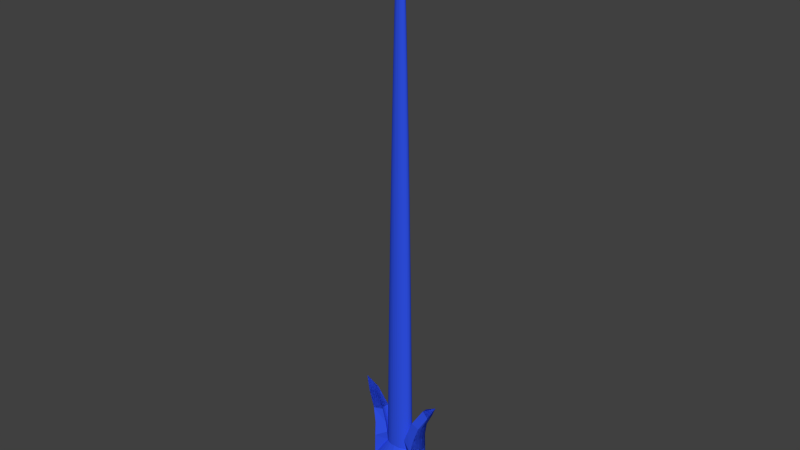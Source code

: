 # Source: cartmodel_final.blend  (saved by Blender 2.76.0; exported with 4.5.12 LTS)
import bpy
from mathutils import Matrix  # noqa: F401  (used for matrix-valued properties, if any)

bpy.ops.wm.read_factory_settings(use_empty=True)
scene = bpy.context.scene
scene.name = 'Scene'

# ---- collections
col_collection_2 = bpy.data.collections.new('Collection 2'); scene.collection.children.link(col_collection_2)

# ---- materials (node trees are filled in below, after node groups)
mat_material_001 = bpy.data.materials.new('Material.001')
mat_material_001.alpha_threshold = 0.0
mat_material_001.use_transparent_shadow = False
mat_material_001.diffuse_color = (0.02912, 0.08227, 0.8, 1.0)
mat_material_001.roughness = 0.5

# ---- material node trees

# ---- world
world_world = bpy.data.worlds.new('World'); scene.world = world_world
world_world.color = (0.05088, 0.05088, 0.05088)
world_world.use_sun_shadow = False
world_world.sun_shadow_jitter_overblur = 0.0
world_world.cycles.sampling_method = 'MANUAL'
world_world.cycles.sample_map_resolution = 256

# ---- meshes
me_circle_004 = bpy.data.meshes.new('Circle.004')
me_circle_004.from_pydata([(-0.739, 0.5391, 0.03794), (-0.3394, -0.8964, 0.03766), (-0.8719, 0.1893, 0.03831), (0.1749, 0.9517, 0.03842), (0.4959, 0.8068, 0.03812), (-0.8212, 0.3713, 0.03816), (0.001357, 0.967, 0.03933), (-0.1724, 0.9517, 0.03819), (-0.6283, 0.6861, 0.03771), (-0.889, 5.13e-07, 0.03836), (-0.8719, -0.1893, 0.03831), (-0.4934, -0.8068, 0.03749), (0.6308, -0.6861, 0.03853), (0.8744, -0.1893, 0.03945), (-0.4934, 0.8068, 0.03749), (0.6308, 0.6861, 0.03853), (0.342, 0.8964, 0.0381), (0.8237, 0.3713, 0.03923), (0.8237, -0.3713, 0.03923), (0.4959, -0.8068, 0.03812), (0.342, -0.8964, 0.0381), (0.1749, -0.9517, 0.03842), (-0.8212, -0.3713, 0.03816), (0.8744, 0.1893, 0.03945), (0.7415, 0.5391, 0.03891), (-0.1724, -0.9517, 0.03819), (-0.6283, -0.6861, 0.03771), (-0.739, -0.5391, 0.03794), (-0.3394, 0.8964, 0.03766), (0.001357, -0.967, 0.03933), (0.7415, -0.5391, 0.03891), (0.8915, 5.13e-07, 0.03951), (0.4717, 0.7649, 4.94), (0.1675, -0.9023, 4.94), (-0.1619, -0.9023, 4.94), (0.002897, 0.9164, 4.941), (-0.5941, 0.6505, 4.94), (-0.8413, 4.883e-07, 4.94), (0.3258, -0.85, 4.94), (0.8469, 4.883e-07, 4.942), (0.3258, 0.85, 4.94), (0.7046, 0.5111, 4.941), (-0.8251, 0.1795, 4.94), (0.5997, 0.6505, 4.941), (0.4717, -0.7649, 4.94), (0.5997, -0.6505, 4.941), (0.7046, -0.5111, 4.941), (0.002897, -0.9164, 4.941), (0.1675, 0.9023, 4.94), (0.7826, 0.3521, 4.941), (0.7826, -0.352, 4.941), (-0.7771, 0.3521, 4.94), (-0.6991, 0.5111, 4.94), (-0.1619, 0.9023, 4.94), (-0.3202, 0.85, 4.94), (-0.4662, 0.7649, 4.939), (-0.8251, -0.1795, 4.94), (0.8307, -0.1795, 4.942), (-0.7771, -0.3521, 4.94), (-0.6991, -0.5111, 4.94), (0.8307, 0.1795, 4.942), (-0.5941, -0.6505, 4.94), (-0.4662, -0.7649, 4.939), (-0.3202, -0.85, 4.94), (-0.6555, -0.4806, 9.842), (0.4454, -0.7193, 9.842), (0.5657, 0.6117, 9.843), (0.6644, 0.4806, 9.843), (0.7829, -0.1688, 9.844), (0.1593, -0.8484, 9.842), (-0.1504, -0.8484, 9.842), (-0.5568, 0.6117, 9.842), (-0.774, -0.1688, 9.842), (0.3082, -0.7992, 9.842), (0.7829, 0.1688, 9.844), (0.4454, 0.7193, 9.842), (-0.4365, 0.7193, 9.841), (0.004578, -0.8611, 9.843), (0.5657, -0.6117, 9.843), (0.6644, -0.4806, 9.843), (0.3082, 0.7992, 9.842), (0.7377, 0.331, 9.843), (-0.4365, -0.7193, 9.841), (0.7377, -0.331, 9.843), (-0.7288, 0.331, 9.842), (-0.6555, 0.4806, 9.842), (0.004578, 0.8611, 9.843), (-0.1504, 0.8484, 9.842), (-0.2993, 0.7992, 9.842), (-0.774, 0.1688, 9.842), (-0.7892, 4.613e-07, 9.842), (-0.7288, -0.331, 9.842), (0.7981, 4.613e-07, 9.844), (-0.5568, -0.6117, 9.842), (0.1593, 0.8484, 9.842), (-0.2993, -0.7992, 9.842), (-0.6077, -0.4471, 14.74), (-0.2763, -0.7436, 14.74), (0.7447, 4.317e-07, 14.75), (0.2889, 0.7436, 14.74), (0.4166, -0.6692, 14.74), (0.6203, -0.4471, 14.74), (0.6885, 0.308, 14.75), (0.6885, -0.308, 14.75), (0.4166, 0.6692, 14.74), (-0.718, -0.157, 14.74), (-0.7322, 4.317e-07, 14.74), (0.1504, -0.7894, 14.74), (0.6203, 0.4471, 14.74), (0.5285, -0.5691, 14.74), (0.2889, -0.7436, 14.74), (0.5285, 0.5691, 14.74), (0.006421, -0.8005, 14.74), (-0.1378, -0.7894, 14.74), (0.1504, 0.7894, 14.74), (-0.5159, -0.5691, 14.74), (0.7305, -0.157, 14.75), (-0.718, 0.157, 14.74), (-0.404, 0.6692, 14.74), (0.006421, 0.8005, 14.74), (-0.1378, 0.7894, 14.74), (-0.2763, 0.7436, 14.74), (-0.5159, 0.5691, 14.74), (-0.6077, 0.4471, 14.74), (-0.676, 0.308, 14.74), (-0.676, -0.308, 14.74), (0.7305, 0.157, 14.75), (-0.404, -0.6692, 14.74), (-0.5551, 0.4103, 19.65), (0.008451, -0.7337, 19.65), (0.4875, 0.5222, 19.65), (0.1405, 0.7244, 19.65), (0.6729, -0.1441, 19.65), (0.6859, 3.99e-07, 19.65), (0.6343, 0.2826, 19.65), (0.2676, 0.6823, 19.65), (0.5717, 0.4103, 19.65), (0.4875, -0.5222, 19.65), (0.2676, -0.6823, 19.65), (-0.1239, -0.7244, 19.65), (-0.6563, -0.1441, 19.65), (-0.4709, 0.5222, 19.64), (-0.6177, 0.2826, 19.65), (-0.6563, 0.1441, 19.65), (-0.6693, 3.991e-07, 19.65), (-0.4709, -0.5222, 19.64), (-0.5551, -0.4103, 19.65), (0.3848, 0.6141, 19.65), (0.6729, 0.1441, 19.65), (0.6343, -0.2826, 19.65), (0.5717, -0.4103, 19.65), (0.3848, -0.6141, 19.65), (0.1405, -0.7244, 19.65), (-0.251, -0.6823, 19.64), (-0.3682, -0.6141, 19.64), (-0.6177, -0.2826, 19.65), (-0.3682, 0.6141, 19.64), (-0.251, 0.6823, 19.64), (0.008451, 0.7337, 19.65), (-0.1239, 0.7244, 19.65), (-0.223, 0.6146, 24.55), (-0.4969, 0.3696, 24.55), (-0.4969, -0.3696, 24.55), (0.518, 0.3695, 24.55), (0.6091, -0.1298, 24.55), (-0.5998, 3.63e-07, 24.55), (-0.588, -0.1298, 24.55), (0.6091, 0.1298, 24.55), (0.0107, -0.6598, 24.55), (-0.1085, 0.6524, 24.55), (0.0107, 0.6598, 24.55), (0.2441, 0.6146, 24.55), (0.5744, -0.2545, 24.55), (-0.1085, -0.6524, 24.55), (-0.5533, 0.2545, 24.55), (-0.421, 0.4704, 24.55), (0.3496, 0.5531, 24.55), (0.2441, -0.6145, 24.55), (0.1296, -0.6524, 24.55), (-0.3286, 0.5531, 24.55), (-0.588, 0.1298, 24.55), (-0.3286, -0.5531, 24.55), (0.4421, -0.4703, 24.55), (0.6208, 3.63e-07, 24.55), (-0.223, -0.6146, 24.55), (0.1296, 0.6524, 24.55), (0.5744, 0.2545, 24.55), (0.518, -0.3695, 24.55), (0.3496, -0.5531, 24.55), (-0.5533, -0.2545, 24.55), (-0.421, -0.4704, 24.55), (0.4421, 0.4703, 24.55), (-0.09145, 0.5724, 29.45), (0.3916, -0.4126, 29.45), (0.4582, 0.3242, 29.45), (0.3105, 0.4852, 29.45), (0.5484, 3.228e-07, 29.45), (0.2179, 0.5392, 29.45), (0.3916, 0.4126, 29.45), (0.4582, -0.3242, 29.45), (-0.09145, -0.5724, 29.45), (0.5381, 0.1138, 29.45), (0.3105, -0.4852, 29.45), (0.0132, -0.5776, 29.45), (-0.1919, -0.5392, 29.45), (-0.4817, 0.2233, 29.45), (0.1175, -0.5724, 29.45), (0.2179, -0.5392, 29.45), (-0.2845, -0.4852, 29.45), (-0.4322, -0.3242, 29.45), (-0.4817, -0.2233, 29.45), (0.5077, -0.2233, 29.45), (-0.5224, 3.229e-07, 29.45), (-0.1919, 0.5392, 29.45), (0.0132, 0.5776, 29.45), (-0.2845, 0.4852, 29.45), (-0.3656, 0.4127, 29.45), (-0.4322, 0.3242, 29.45), (-0.5121, 0.1138, 29.45), (-0.5121, -0.1138, 29.45), (0.5381, -0.1138, 29.45), (-0.3656, -0.4127, 29.45), (0.5077, 0.2233, 29.45), (0.1175, 0.5724, 29.45), (-0.1571, 0.4548, 34.35), (-0.3597, 0.2735, 34.35), (-0.07233, -0.4828, 34.35), (0.2667, 0.4093, 34.35), (0.1886, 0.4548, 34.35), (0.4587, -0.09602, 34.35), (-0.1571, -0.4548, 34.35), (-0.3036, -0.3481, 34.35), (-0.4015, -0.1884, 34.35), (-0.4272, 0.09603, 34.35), (-0.3036, 0.3481, 34.35), (-0.3597, -0.2735, 34.35), (0.1886, -0.4548, 34.35), (0.1039, 0.4828, 34.35), (0.4674, 2.779e-07, 34.35), (0.433, -0.1884, 34.35), (0.3351, 0.3481, 34.35), (0.3913, 0.2735, 34.35), (0.3351, -0.3481, 34.35), (0.3913, -0.2735, 34.35), (0.2667, -0.4093, 34.35), (0.1039, -0.4828, 34.35), (0.016, -0.4856, 34.35), (0.433, 0.1884, 34.35), (0.4587, 0.09602, 34.35), (-0.4272, -0.09603, 34.35), (-0.4015, 0.1884, 34.35), (0.016, 0.4856, 34.35), (-0.07233, 0.4828, 34.35), (-0.2351, 0.4093, 34.35), (-0.4358, 2.78e-07, 34.35), (-0.2351, -0.4093, 34.35), (0.01915, 0.3818, 39.25), (-0.3314, 0.07596, 39.25), (0.2715, -0.2753, 39.25), (0.2715, 0.2753, 39.25), (0.3489, -0.149, 39.25), (0.3692, 0.07594, 39.25), (-0.1178, -0.3598, 39.25), (-0.3111, -0.149, 39.25), (-0.1178, 0.3598, 39.25), (-0.2337, 0.2753, 39.25), (-0.2781, 0.2163, 39.25), (-0.2337, -0.2753, 39.25), (-0.2781, -0.2163, 39.25), (-0.05078, -0.3819, 39.25), (0.1556, 0.3597, 39.25), (0.01915, -0.3818, 39.25), (0.08863, -0.3819, 39.25), (0.1556, -0.3597, 39.25), (0.2174, -0.3237, 39.25), (0.3159, -0.2163, 39.25), (0.3159, 0.2163, 39.25), (0.2174, 0.3237, 39.25), (0.3489, 0.149, 39.25), (0.3761, 2.273e-07, 39.25), (-0.3314, -0.07596, 39.25), (-0.3383, 2.274e-07, 39.25), (-0.3111, 0.149, 39.25), (-0.1796, 0.3238, 39.25), (-0.05078, 0.3819, 39.25), (0.3692, -0.07594, 39.25), (-0.1796, -0.3238, 39.25), (0.08863, 0.3819, 39.25), (-0.02632, 0.2674, 44.15), (-0.2276, 1.699e-07, 44.15), (-0.1165, -0.2267, 44.15), (-0.02632, -0.2674, 44.15), (0.1182, -0.2518, 44.15), (0.1614, 0.2266, 44.15), (0.2534, -0.1043, 44.15), (0.2677, -0.05315, 44.15), (0.2725, 1.699e-07, 44.15), (0.2677, 0.05315, 44.15), (0.2534, 0.1043, 44.15), (0.1182, 0.2518, 44.15), (0.1993, 0.1927, 44.15), (0.1993, -0.1927, 44.15), (0.07127, -0.2674, 44.15), (-0.2228, -0.05317, 44.15), (-0.2086, 0.1043, 44.15), (-0.1544, 0.1927, 44.15), (-0.07325, 0.2519, 44.15), (0.02274, 0.264, 44.15), (-0.1855, -0.1514, 44.15), (-0.1544, -0.1927, 44.15), (-0.07325, -0.2519, 44.15), (0.02274, -0.264, 44.15), (0.07127, 0.2674, 44.15), (0.2304, 0.1514, 44.15), (0.2304, -0.1514, 44.15), (0.1614, -0.2266, 44.15), (-0.2086, -0.1043, 44.15), (-0.2228, 0.05317, 44.15), (-0.1855, 0.1514, 44.15), (-0.1165, 0.2267, 44.15), (-0.02223, 0.1283, 49.05), (-0.07937, 0.07713, 49.05), (-0.06355, -0.09819, 49.05), (0.0753, -0.1283, 49.05), (0.1514, 0.02706, 49.05), (0.1538, 1.041e-07, 49.05), (0.1514, -0.02706, 49.05), (0.1441, -0.05308, 49.05), (0.0514, 0.1362, 49.05), (0.0753, 0.1283, 49.05), (0.1166, 0.09813, 49.05), (0.1166, -0.09813, 49.05), (0.09731, -0.1154, 49.05), (0.02684, -0.1289, 49.05), (-0.02223, -0.1283, 49.05), (-0.1008, 1.042e-07, 49.05), (-0.09113, 0.05312, 49.05), (0.001679, 0.1362, 49.05), (-0.09836, -0.02708, 49.05), (-0.07937, -0.07713, 49.05), (0.0514, -0.1362, 49.05), (0.1324, 0.07708, 49.05), (0.09731, 0.1154, 49.05), (0.1441, 0.05308, 49.05), (0.1324, -0.07708, 49.05), (0.001679, -0.1362, 49.05), (-0.04425, -0.1155, 49.05), (-0.09113, -0.05312, 49.05), (-0.09836, 0.02708, 49.05), (-0.06355, 0.09819, 49.05), (-0.04425, 0.1155, 49.05), (0.02684, 0.1289, 49.05)], [], [(74, 92, 39, 60), (223, 214, 251, 237), (163, 194, 222, 186), (194, 163, 191, 198), (198, 195, 227, 240), (241, 240, 259, 276), (194, 198, 240, 241), (247, 222, 194, 241), (278, 247, 241, 276), (278, 261, 248, 247), (278, 298, 297, 261), (276, 313, 298, 278), (259, 300, 313, 276), (259, 277, 293, 300), (227, 277, 259, 240), (277, 227, 228, 270), (299, 293, 277, 270), (270, 287, 312, 299), (228, 237, 287, 270), (197, 223, 237, 228), (195, 197, 228, 227), (195, 176, 171, 197), (191, 176, 195, 198), (191, 130, 147, 176), (108, 102, 81, 67), (108, 67, 66, 111), (136, 108, 111, 130), (163, 136, 130, 191), (134, 136, 163, 186), (102, 108, 136, 134), (134, 148, 126, 102), (186, 167, 148, 134), (222, 201, 167, 186), (248, 201, 222, 247), (201, 248, 238, 196), (167, 201, 196, 183), (148, 167, 183, 133), (126, 148, 133, 98), (74, 126, 98, 92), (81, 102, 126, 74), (49, 81, 74, 60), (67, 81, 49, 41), (66, 67, 41, 43), (66, 43, 32, 75), (111, 66, 75, 104), (147, 130, 111, 104), (147, 104, 99, 135), (171, 176, 147, 135), (171, 135, 131, 185), (223, 197, 171, 185), (214, 223, 185, 170), (214, 170, 169, 192), (251, 214, 192, 252), (251, 252, 284, 256), (287, 237, 251, 256), (307, 312, 287, 256), (284, 288, 307, 256), (284, 264, 306, 288), (252, 224, 264, 284), (192, 213, 224, 252), (160, 213, 192, 169), (215, 179, 175, 216), (213, 160, 179, 215), (224, 213, 215, 253), (264, 224, 253, 283), (319, 306, 264, 283), (283, 265, 305, 319), (253, 234, 265, 283), (216, 234, 253, 215), (234, 216, 217, 225), (265, 234, 225, 266), (318, 305, 265, 266), (266, 282, 304, 318), (225, 250, 282, 266), (205, 250, 225, 217), (218, 212, 254, 233), (250, 205, 218, 233), (282, 250, 233, 257), (317, 304, 282, 257), (257, 281, 289, 317), (254, 281, 257, 233), (281, 254, 249, 280), (303, 289, 281, 280), (316, 303, 280, 263), (209, 235, 232, 210), (235, 209, 221, 231), (290, 309, 267, 286), (286, 262, 310, 290), (262, 230, 226, 269), (286, 255, 230, 262), (267, 231, 255, 286), (268, 235, 231, 267), (308, 268, 267, 309), (263, 268, 308, 316), (232, 235, 268, 263), (249, 232, 263, 280), (219, 210, 232, 249), (212, 219, 249, 254), (219, 212, 165, 166), (210, 219, 166, 189), (209, 210, 189, 162), (221, 209, 162, 190), (221, 190, 181, 208), (255, 231, 221, 208), (230, 255, 208, 204), (226, 230, 204, 200), (200, 203, 246, 226), (200, 173, 168, 203), (204, 184, 173, 200), (181, 184, 204, 208), (184, 181, 154, 153), (153, 97, 113, 139), (173, 184, 153, 139), (168, 173, 139, 129), (129, 152, 178, 168), (129, 112, 107, 152), (113, 112, 129, 139), (112, 113, 70, 77), (107, 112, 77, 69), (107, 69, 73, 110), (138, 152, 107, 110), (138, 110, 100, 151), (177, 188, 202, 207), (138, 151, 188, 177), (178, 152, 138, 177), (206, 178, 177, 207), (203, 168, 178, 206), (245, 246, 203, 206), (207, 236, 245, 206), (202, 244, 236, 207), (193, 242, 244, 202), (199, 211, 239, 243), (242, 193, 199, 243), (242, 243, 275, 258), (274, 244, 242, 258), (274, 258, 301, 315), (273, 274, 315, 292), (236, 244, 274, 273), (272, 245, 236, 273), (302, 272, 273, 292), (271, 272, 302, 311), (246, 245, 272, 271), (269, 226, 246, 271), (291, 269, 271, 311), (310, 262, 269, 291), (345, 333, 340, 323, 332, 331, 344, 327, 326, 325, 324, 343, 341, 330, 342, 329, 328, 351, 337, 320, 350, 349, 321, 336, 348, 335, 338, 347, 339, 322, 346, 334), (334, 310, 291, 345), (346, 290, 310, 334), (322, 309, 290, 346), (339, 308, 309, 322), (347, 316, 308, 339), (345, 291, 311, 333), (338, 303, 316, 347), (333, 311, 302, 340), (335, 289, 303, 338), (340, 302, 292, 323), (348, 317, 289, 335), (323, 292, 315, 332), (336, 304, 317, 348), (332, 315, 301, 331), (321, 318, 304, 336), (349, 305, 318, 321), (350, 319, 305, 349), (320, 306, 319, 350), (337, 288, 306, 320), (351, 307, 288, 337), (328, 312, 307, 351), (329, 299, 312, 328), (342, 293, 299, 329), (330, 300, 293, 342), (341, 313, 300, 330), (343, 298, 313, 341), (343, 324, 297, 298), (325, 326, 295, 296), (297, 324, 325, 296), (261, 297, 296, 279), (238, 248, 261, 279), (279, 285, 229, 238), (295, 285, 279, 296), (295, 294, 260, 285), (327, 294, 295, 326), (344, 314, 294, 327), (301, 314, 344, 331), (275, 314, 301, 258), (260, 294, 314, 275), (239, 260, 275, 243), (229, 285, 260, 239), (220, 229, 239, 211), (196, 238, 229, 220), (183, 196, 220, 164), (133, 183, 164, 132), (98, 133, 132, 116), (92, 98, 116, 68), (57, 39, 92, 68), (45, 78, 65, 44), (46, 79, 78, 45), (50, 83, 79, 46), (68, 83, 50, 57), (116, 103, 83, 68), (132, 149, 103, 116), (164, 172, 149, 132), (211, 172, 164, 220), (199, 187, 172, 211), (193, 182, 187, 199), (188, 182, 193, 202), (137, 182, 188, 151), (187, 182, 137, 150), (149, 172, 187, 150), (103, 149, 150, 101), (79, 83, 103, 101), (109, 78, 79, 101), (137, 109, 101, 150), (100, 109, 137, 151), (65, 78, 109, 100), (73, 65, 100, 110), (38, 44, 65, 73), (69, 33, 38, 73), (77, 47, 33, 69), (70, 34, 47, 77), (95, 63, 34, 70), (97, 95, 70, 113), (127, 82, 95, 97), (154, 127, 97, 153), (145, 115, 127, 154), (190, 145, 154, 181), (162, 146, 145, 190), (189, 155, 146, 162), (166, 140, 155, 189), (165, 144, 140, 166), (180, 143, 144, 165), (218, 180, 165, 212), (174, 180, 218, 205), (142, 143, 180, 174), (161, 128, 142, 174), (217, 161, 174, 205), (175, 161, 217, 216), (141, 128, 161, 175), (179, 156, 141, 175), (160, 157, 156, 179), (169, 159, 157, 160), (170, 158, 159, 169), (131, 158, 170, 185), (114, 119, 158, 131), (99, 114, 131, 135), (80, 94, 114, 99), (75, 80, 99, 104), (32, 40, 80, 75), (53, 87, 86, 35), (54, 88, 87, 53), (55, 76, 88, 54), (36, 71, 76, 55), (52, 85, 71, 36), (51, 84, 85, 52), (89, 84, 51, 42), (37, 90, 89, 42), (56, 72, 90, 37), (64, 59, 61, 93), (58, 59, 64, 91), (56, 58, 91, 72), (10, 9, 2, 5, 0, 8, 14, 28, 7, 6, 3, 16, 4, 15, 24, 17, 23, 31, 13, 18, 30, 12, 19, 20, 21, 29, 25, 1, 11, 26, 27, 22), (10, 22, 58, 56), (9, 10, 56, 37), (22, 27, 59, 58), (2, 9, 37, 42), (27, 26, 61, 59), (5, 2, 42, 51), (26, 11, 62, 61), (0, 5, 51, 52), (8, 0, 52, 36), (14, 8, 36, 55), (28, 14, 55, 54), (7, 28, 54, 53), (4, 16, 40, 32), (15, 4, 32, 43), (24, 15, 43, 41), (17, 24, 41, 49), (17, 49, 60, 23), (23, 60, 39, 31), (31, 39, 57, 13), (13, 57, 50, 18), (18, 50, 46, 30), (12, 30, 46, 45), (19, 12, 45, 44), (20, 19, 44, 38), (21, 20, 38, 33), (29, 21, 33, 47), (25, 29, 47, 34), (63, 1, 25, 34), (62, 11, 1, 63), (82, 62, 63, 95), (93, 61, 62, 82), (115, 93, 82, 127), (96, 64, 93, 115), (146, 96, 115, 145), (125, 96, 146, 155), (91, 64, 96, 125), (105, 72, 91, 125), (140, 105, 125, 155), (106, 105, 140, 144), (90, 72, 105, 106), (117, 89, 90, 106), (143, 117, 106, 144), (124, 117, 143, 142), (84, 89, 117, 124), (123, 85, 84, 124), (128, 123, 124, 142), (122, 123, 128, 141), (71, 85, 123, 122), (118, 76, 71, 122), (156, 118, 122, 141), (121, 118, 156, 157), (88, 76, 118, 121), (120, 87, 88, 121), (159, 120, 121, 157), (119, 120, 159, 158), (86, 87, 120, 119), (94, 86, 119, 114), (48, 35, 86, 94), (40, 48, 94, 80), (3, 48, 40, 16), (6, 7, 53, 35), (3, 6, 35, 48)])
me_circle_004.materials.append(mat_material_001)
me_circle_004.use_remesh_preserve_volume = False
me_circle_004.use_remesh_preserve_attributes = False
me_circle_004.use_mirror_vertex_groups = False
me_circle_004.update()
me_circle = bpy.data.meshes.new('Circle')
me_circle.from_pydata([(-5.96e-08, 1.892, -3.566), (-0.3386, 1.856, -3.566), (-0.6643, 1.748, -3.566), (-0.9644, 1.573, -3.566), (-1.227, 1.338, -3.566), (-1.443, 1.051, -3.566), (-1.604, 0.724, -3.566), (-1.703, 0.3691, -3.566), (-1.736, 9.537e-07, -3.566), (-1.703, -0.3691, -3.566), (-1.604, -0.724, -3.566), (-1.443, -1.051, -3.566), (-1.227, -1.338, -3.566), (-0.9644, -1.573, -3.566), (-0.6643, -1.748, -3.566), (-0.3387, -1.856, -3.566), (-5.96e-08, -1.892, -3.566), (0.3387, -1.856, -3.566), (0.6643, -1.748, -3.566), (0.9644, -1.573, -3.566), (1.227, -1.338, -3.566), (1.443, -1.051, -3.566), (1.604, -0.724, -3.566), (1.703, -0.3691, -3.566), (1.736, 9.537e-07, -3.566), (1.703, 0.3691, -3.566), (1.604, 0.724, -3.566), (1.443, 1.051, -3.566), (1.227, 1.338, -3.566), (0.9644, 1.573, -3.566), (0.6643, 1.748, -3.566), (0.3386, 1.856, -3.566), (-5.96e-08, 1.722, -4.179), (-0.3083, 1.689, -4.179), (-0.6047, 1.591, -4.179), (-0.8778, 1.432, -4.179), (-1.117, 1.218, -4.179), (-1.314, 0.9567, -4.179), (-1.46, 0.659, -4.179), (-1.55, 0.336, -4.179), (-1.58, 4.768e-07, -4.179), (-1.55, -0.336, -4.179), (-1.46, -0.659, -4.179), (-1.314, -0.9567, -4.179), (-1.117, -1.218, -4.179), (-0.8778, -1.432, -4.179), (-0.6047, -1.591, -4.179), (-0.3083, -1.689, -4.179), (-5.96e-08, -1.722, -4.179), (0.3083, -1.689, -4.179), (0.6047, -1.591, -4.179), (0.8778, -1.432, -4.179), (1.117, -1.218, -4.179), (1.314, -0.9567, -4.179), (1.46, -0.659, -4.179), (1.55, -0.336, -4.179), (1.58, 4.768e-07, -4.179), (1.55, 0.336, -4.179), (1.46, 0.659, -4.179), (1.314, 0.9567, -4.179), (1.117, 1.218, -4.179), (0.8778, 1.432, -4.179), (0.6047, 1.591, -4.179), (0.3083, 1.689, -4.179), (-5.96e-08, 1.371, -4.841), (-0.2454, 1.345, -4.841), (-0.4815, 1.267, -4.841), (-0.699, 1.14, -4.841), (-0.8896, 0.9696, -4.841), (-1.046, 0.7618, -4.841), (-1.162, 0.5247, -4.841), (-1.234, 0.2675, -4.841), (-1.258, 4.768e-07, -4.841), (-1.234, -0.2675, -4.841), (-1.162, -0.5247, -4.841), (-1.046, -0.7618, -4.841), (-0.8896, -0.9696, -4.841), (-0.699, -1.14, -4.841), (-0.4815, -1.267, -4.841), (-0.2454, -1.345, -4.841), (-5.96e-08, -1.371, -4.841), (0.2454, -1.345, -4.841), (0.4815, -1.267, -4.841), (0.699, -1.14, -4.841), (0.8896, -0.9696, -4.841), (1.046, -0.7618, -4.841), (1.162, -0.5247, -4.841), (1.234, -0.2675, -4.841), (1.258, 4.768e-07, -4.841), (1.234, 0.2675, -4.841), (1.162, 0.5247, -4.841), (1.046, 0.7618, -4.841), (0.8896, 0.9696, -4.841), (0.699, 1.14, -4.841), (0.4815, 1.267, -4.841), (0.2454, 1.345, -4.841), (-5.96e-08, 0.5829, -5.339), (-0.1043, 0.5717, -5.339), (-0.2047, 0.5386, -5.339), (-0.2972, 0.4847, -5.339), (-0.3782, 0.4122, -5.339), (-0.4447, 0.3239, -5.339), (-0.4942, 0.2231, -5.339), (-0.5246, 0.1137, -5.339), (-0.5349, 4.768e-07, -5.339), (-0.5246, -0.1137, -5.339), (-0.4942, -0.2231, -5.339), (-0.4447, -0.3239, -5.339), (-0.3782, -0.4122, -5.339), (-0.2972, -0.4847, -5.339), (-0.2047, -0.5386, -5.339), (-0.1043, -0.5717, -5.339), (-5.96e-08, -0.5829, -5.339), (0.1043, -0.5717, -5.339), (0.2047, -0.5386, -5.339), (0.2972, -0.4847, -5.339), (0.3782, -0.4122, -5.339), (0.4447, -0.3239, -5.339), (0.4942, -0.2231, -5.339), (0.5246, -0.1137, -5.339), (0.5349, 4.768e-07, -5.339), (0.5246, 0.1137, -5.339), (0.4942, 0.2231, -5.339), (0.4447, 0.3239, -5.339), (0.3782, 0.4122, -5.339), (0.2972, 0.4847, -5.339), (0.2047, 0.5386, -5.339), (0.1043, 0.5717, -5.339), (-5.96e-08, 4.768e-07, -5.44), (-5.96e-08, 1.955, -2.978), (-0.35, 1.918, -2.978), (-0.6865, 1.806, -2.978), (-0.9966, 1.626, -2.978), (-1.268, 1.382, -2.978), (-1.492, 1.086, -2.978), (-1.657, 0.7482, -2.978), (-1.759, 0.3814, -2.978), (-1.794, 9.537e-07, -2.978), (-1.759, -0.3814, -2.978), (-1.657, -0.7482, -2.978), (-1.492, -1.086, -2.978), (-1.268, -1.382, -2.978), (-0.9966, -1.626, -2.978), (-0.6865, -1.806, -2.978), (-0.35, -1.918, -2.978), (-5.96e-08, -1.955, -2.978), (0.35, -1.918, -2.978), (0.6865, -1.806, -2.978), (0.9966, -1.626, -2.978), (1.268, -1.382, -2.978), (1.492, -1.086, -2.978), (1.657, -0.7482, -2.978), (1.759, -0.3814, -2.978), (1.794, 9.537e-07, -2.978), (1.759, 0.3814, -2.978), (1.657, 0.7482, -2.978), (1.492, 1.086, -2.978), (1.268, 1.382, -2.978), (0.9966, 1.626, -2.978), (0.6865, 1.806, -2.978), (0.35, 1.918, -2.978), (-5.96e-08, 2.013, -1.79), (-0.3603, 1.974, -1.79), (-0.7068, 1.86, -1.79), (-1.026, 1.674, -1.79), (-1.306, 1.423, -1.79), (-1.536, 1.118, -1.79), (-1.706, 0.7703, -1.79), (-1.811, 0.3927, -1.79), (-1.847, 9.537e-07, -1.79), (-1.811, -0.3927, -1.79), (-1.706, -0.7703, -1.79), (-1.536, -1.118, -1.79), (-1.306, -1.423, -1.79), (-1.026, -1.674, -1.79), (-0.7068, -1.86, -1.79), (-0.3603, -1.974, -1.79), (-5.96e-08, -2.013, -1.79), (0.3603, -1.974, -1.79), (0.7068, -1.86, -1.79), (1.026, -1.674, -1.79), (1.306, -1.423, -1.79), (1.536, -1.118, -1.79), (1.706, -0.7703, -1.79), (1.811, -0.3927, -1.79), (1.847, 9.537e-07, -1.79), (1.811, 0.3927, -1.79), (1.706, 0.7703, -1.79), (1.536, 1.118, -1.79), (1.306, 1.423, -1.79), (1.026, 1.674, -1.79), (0.7068, 1.86, -1.79), (0.3603, 1.974, -1.79), (-5.96e-08, 0.9697, 0.07042), (-0.1736, 0.9511, 0.03089), (-0.3405, 0.8959, 0.03089), (-0.4943, 0.8063, 0.03089), (-0.6291, 0.6857, 0.03089), (-0.7398, 0.5387, 0.03089), (-0.822, 0.3711, 0.03089), (-0.8726, 0.1892, 0.03089), (-0.8897, 4.768e-07, 0.03089), (-0.8726, -0.1892, 0.03089), (-0.822, -0.3711, 0.03089), (-0.7398, -0.5387, 0.03089), (-0.6291, -0.6857, 0.03089), (-0.4943, -0.8063, 0.03089), (-0.3405, -0.8959, 0.03089), (-0.1736, -0.9511, 0.03089), (-5.96e-08, -0.9697, 0.07042), (0.1736, -0.9511, 0.03089), (0.3405, -0.8959, 0.03089), (0.4943, -0.8063, 0.03089), (0.6291, -0.6857, 0.03089), (0.7398, -0.5387, 0.03089), (0.7398, 0.5387, 0.03089), (0.6291, 0.6857, 0.03089), (0.4943, 0.8063, 0.03089), (0.3405, 0.8959, 0.03089), (0.1736, 0.9511, 0.03089), (-1.574, 0.9172, -2.978), (-1.708, 0.5648, -2.978), (-1.777, 0.1907, -2.978), (-1.777, -0.1907, -2.978), (-1.708, -0.5648, -2.978), (-1.574, -0.9172, -2.978), (-1.38, -1.234, -2.978), (-1.133, -1.504, -2.978), (-0.8416, -1.716, -2.978), (-0.5182, -1.862, -2.978), (-0.175, -1.936, -2.978), (0.175, -1.936, -2.978), (0.5182, -1.862, -2.978), (0.8416, -1.716, -2.978), (1.133, -1.504, -2.978), (1.38, -1.234, -2.978), (1.574, -0.9172, -2.978), (1.708, -0.5648, -2.978), (1.777, -0.1907, -2.978), (1.777, 0.1907, -2.978), (1.708, 0.5648, -2.978), (1.574, 0.9172, -2.978), (-1.621, 0.9443, -1.79), (-1.759, 0.5815, -1.79), (-1.829, 0.1964, -1.79), (-1.829, -0.1964, -1.79), (-1.759, -0.5815, -1.79), (-1.621, -0.9443, -1.79), (-1.421, -1.271, -1.79), (-1.166, -1.549, -1.79), (-0.8665, -1.767, -1.79), (-0.5336, -1.917, -1.79), (-0.1802, -1.994, -1.79), (0.1802, -1.994, -1.79), (0.5336, -1.917, -1.79), (0.8665, -1.767, -1.79), (1.166, -1.549, -1.79), (1.421, -1.271, -1.79), (1.621, -0.9443, -1.79), (1.759, -0.5815, -1.79), (1.829, -0.1964, -1.79), (1.829, 0.1964, -1.79), (1.759, 0.5815, -1.79), (1.621, 0.9443, -1.79), (1.536, 1.118, -1.79), (-1.375, 1.359, 0.4144), (-1.594, 0.9409, 0.4056), (-1.729, 0.489, 0.4019), (-1.776, 0.01922, 0.4018), (-1.737, -0.4528, 0.4047), (-1.61, -0.9115, 0.411), (-1.398, -1.341, 0.4223), (-1.483, 1.149, 0.4117), (-1.503, -1.125, 0.4184), (-1.86, -0.3433, 2.928), (-1.77, -0.7361, 2.94), (-1.513, -1.023, 1.619), (-1.495, 1.082, 1.614), (-1.609, -0.8245, 1.609), (-1.718, -0.3993, 1.6), (-1.752, 0.03592, 1.597), (-1.711, 0.4692, 1.598), (-1.594, 0.8884, 1.605), (-1.887, 0.0557, 2.923), (-1.853, 0.4532, 2.926), (-1.757, 0.8413, 2.936), (-2.312, -0.3437, 4.307), (-2.344, 0.08475, 4.298), (-2.305, 0.5115, 4.305), (-2.704, 0.1166, 5.44), (-0.7704, 0.5152, 1.023), (-0.6796, 0.7495, 1.023), (-0.8262, 0.261, 1.023), (-0.8451, -0.003391, 1.023), (-0.8262, -0.2678, 1.023), (-0.7704, -0.522, 1.023), (-0.6796, -0.7562, 1.023), (-0.725, 0.6323, 1.023), (-0.725, -0.6391, 1.023), (-1.178, 0.5026, 3.076), (-1.232, 0.2566, 3.073), (-1.25, 0.0006728, 3.072), (-1.232, -0.2552, 3.073), (-1.178, -0.5013, 3.076), (-1.898, 0.2566, 4.73), (-1.916, 0.0006728, 4.729), (-1.898, -0.2552, 4.73), (-1.375, 1.359, 0.4144), (-1.594, 0.9409, 0.4056), (-1.729, 0.489, 0.4019), (-1.776, 0.01922, 0.4018), (-1.737, -0.4528, 0.4047), (-1.61, -0.9115, 0.411), (-1.398, -1.341, 0.4223), (-1.483, 1.149, 0.4117), (-1.503, -1.125, 0.4184), (-1.86, -0.3433, 2.928), (-1.77, -0.7361, 2.94), (-1.513, -1.023, 1.619), (-1.495, 1.082, 1.614), (-1.609, -0.8245, 1.609), (-1.718, -0.3993, 1.6), (-1.752, 0.03592, 1.597), (-1.711, 0.4692, 1.598), (-1.594, 0.8884, 1.605), (-1.887, 0.0557, 2.923), (-1.853, 0.4532, 2.926), (-1.757, 0.8413, 2.936), (-2.312, -0.3437, 4.307), (-2.344, 0.08475, 4.298), (-2.305, 0.5115, 4.305), (-2.704, 0.1166, 5.44), (-0.7704, 0.5152, 1.023), (-0.6796, 0.7495, 1.023), (-0.8262, 0.261, 1.023), (-0.8451, -0.003391, 1.023), (-0.8262, -0.2678, 1.023), (-0.7704, -0.522, 1.023), (-0.6796, -0.7562, 1.023), (-0.725, 0.6323, 1.023), (-0.725, -0.6391, 1.023), (-0.9202, 0.5026, 1.9), (-0.9742, 0.2566, 1.897), (-0.9925, 0.0006728, 1.896), (-0.9742, -0.2552, 1.897), (-0.9202, -0.5013, 1.9), (-0.8764, 0.616, 1.902), (-0.8764, -0.6147, 1.902), (-1.178, 0.5026, 3.076), (-1.232, 0.2566, 3.073), (-1.25, 0.0006728, 3.072), (-1.232, -0.2552, 3.073), (-1.178, -0.5013, 3.076), (-1.898, 0.2566, 4.73), (-1.916, 0.0006728, 4.729), (-1.898, -0.2552, 4.73), (1.398, -1.341, 0.4223), (1.61, -0.9115, 0.411), (1.737, -0.4528, 0.4047), (1.776, 0.01922, 0.4018), (1.729, 0.489, 0.4019), (1.594, 0.9409, 0.4056), (1.375, 1.359, 0.4144), (1.503, -1.125, 0.4184), (1.483, 1.149, 0.4117), (1.853, 0.4532, 2.926), (1.757, 0.8413, 2.936), (1.495, 1.082, 1.614), (1.513, -1.023, 1.619), (1.594, 0.8884, 1.605), (1.711, 0.4692, 1.598), (1.752, 0.03592, 1.597), (1.718, -0.3993, 1.6), (1.609, -0.8245, 1.609), (1.887, 0.0557, 2.923), (1.86, -0.3433, 2.928), (1.77, -0.7361, 2.94), (2.305, 0.5115, 4.305), (2.344, 0.08475, 4.298), (2.312, -0.3437, 4.307), (2.704, 0.1166, 5.44), (0.9202, -0.5013, 1.9), (1.178, -0.5013, 3.076), (1.232, -0.2552, 3.073), (1.25, 0.0006728, 3.072), (1.232, 0.2566, 3.073), (1.178, 0.5026, 3.076), (1.898, -0.2552, 4.73), (1.916, 0.0006728, 4.729), (1.898, 0.2566, 4.73), (1.398, -1.341, 0.4223), (1.61, -0.9115, 0.411), (1.737, -0.4528, 0.4047), (1.776, 0.01922, 0.4018), (1.729, 0.489, 0.4019), (1.594, 0.9409, 0.4056), (1.375, 1.359, 0.4144), (1.503, -1.125, 0.4184), (1.483, 1.149, 0.4117), (1.853, 0.4532, 2.926), (1.757, 0.8413, 2.936), (1.495, 1.082, 1.614), (1.513, -1.023, 1.619), (1.594, 0.8884, 1.605), (1.711, 0.4692, 1.598), (1.752, 0.03592, 1.597), (1.718, -0.3993, 1.6), (1.609, -0.8245, 1.609), (1.887, 0.0557, 2.923), (1.86, -0.3433, 2.928), (1.77, -0.7361, 2.94), (2.305, 0.5115, 4.305), (2.344, 0.08475, 4.298), (2.312, -0.3437, 4.307), (2.704, 0.1166, 5.44), (0.7704, -0.522, 1.023), (0.6796, -0.7562, 1.023), (0.8262, -0.2678, 1.023), (0.8451, -0.003391, 1.023), (0.8262, 0.261, 1.023), (0.7704, 0.5152, 1.023), (0.6796, 0.7495, 1.023), (0.725, -0.6391, 1.023), (0.725, 0.6323, 1.023), (0.9202, -0.5013, 1.9), (0.9742, -0.2552, 1.897), (0.9925, 0.0006728, 1.896), (0.9742, 0.2566, 1.897), (0.9202, 0.5026, 1.9), (0.8764, -0.6147, 1.902), (0.8764, 0.616, 1.902), (1.178, -0.5013, 3.076), (1.232, -0.2552, 3.073), (1.25, 0.0006728, 3.072), (1.232, 0.2566, 3.073), (1.178, 0.5026, 3.076), (1.898, -0.2552, 4.73), (1.916, 0.0006728, 4.729), (1.898, 0.2566, 4.73), (0.822, 0.3711, 0.03089), (0.8726, 0.1892, 0.03089), (0.8897, 4.768e-07, 0.03089), (0.8726, -0.1892, 0.03089), (0.822, -0.3711, 0.03089), (0.822, -0.3711, 0.03089), (0.8726, -0.1892, 0.03089), (0.8897, 4.768e-07, 0.03089), (0.8726, 0.1892, 0.03089), (0.822, 0.3711, 0.03089), (0.1736, 0.9511, 0.03089), (0.3405, 0.8959, 0.03089), (0.4943, 0.8063, 0.03089), (0.6291, 0.6857, 0.03089), (0.7398, 0.5387, 0.03089), (0.7398, -0.5387, 0.03089), (0.6291, -0.6857, 0.03089), (0.4943, -0.8063, 0.03089), (0.3405, -0.8959, 0.03089), (0.1736, -0.9511, 0.03089), (-5.96e-08, -0.9697, 0.07042), (-0.1736, -0.9511, 0.03089), (-0.3405, -0.8959, 0.03089), (-0.4943, -0.8063, 0.03089), (-0.6291, -0.6857, 0.03089), (-0.7398, -0.5387, 0.03089), (-0.822, -0.3711, 0.03089), (-0.8726, -0.1892, 0.03089), (-0.8897, 4.768e-07, 0.03089), (-0.8726, 0.1892, 0.03089), (-0.822, 0.3711, 0.03089), (-0.7398, 0.5387, 0.03089), (-0.6291, 0.6857, 0.03089), (-0.4943, 0.8063, 0.03089), (-0.3405, 0.8959, 0.03089), (-0.1736, 0.9511, 0.03089), (-5.96e-08, 0.9697, 0.07042), (0.822, -0.3711, 0.03089), (0.8726, -0.1892, 0.03089), (0.8897, 4.768e-07, 0.03089), (0.822, 0.3711, 0.03089), (0.8726, 0.1892, 0.03089), (0.1736, 0.9511, 0.03089), (0.3405, 0.8959, 0.03089), (0.4943, 0.8063, 0.03089), (0.7398, 0.5387, 0.03089), (0.6291, 0.6857, 0.03089), (0.7398, -0.5387, 0.03089), (0.6291, -0.6857, 0.03089), (0.4943, -0.8063, 0.03089), (0.3405, -0.8959, 0.03089), (0.1736, -0.9511, 0.03089), (-5.96e-08, -0.9697, 0.07042), (-0.1736, -0.9511, 0.03089), (-0.3405, -0.8959, 0.03089), (-0.4943, -0.8063, 0.03089), (-0.6291, -0.6857, 0.03089), (-0.7398, -0.5387, 0.03089), (-0.7398, -0.5387, 0.03089), (-0.822, -0.3711, 0.03089), (-0.8726, -0.1892, 0.03089), (-0.8897, 4.768e-07, 0.03089), (-0.8726, 0.1892, 0.03089), (-0.822, 0.3711, 0.03089), (-0.7398, 0.5387, 0.03089), (-0.7398, 0.5387, 0.03089), (-0.6291, 0.6857, 0.03089), (-0.4943, 0.8063, 0.03089), (-0.3405, 0.8959, 0.03089), (-5.96e-08, 0.9697, 0.07042), (-0.1736, 0.9511, 0.03089), (-5.96e-08, 0.9697, 0.07042), (-0.1736, 0.9511, 0.03089), (-0.3405, 0.8959, 0.03089), (-0.4943, 0.8063, 0.03089), (-0.6291, 0.6857, 0.03089), (-0.7398, 0.5387, 0.03089), (-0.822, 0.3711, 0.03089), (-0.8726, 0.1892, 0.03089), (-0.8897, 4.768e-07, 0.03089), (-0.8726, -0.1892, 0.03089), (-0.822, -0.3711, 0.03089), (-0.7398, -0.5387, 0.03089), (-0.6291, -0.6857, 0.03089), (-0.4943, -0.8063, 0.03089), (-0.3405, -0.8959, 0.03089), (-0.1736, -0.9511, 0.03089), (-5.96e-08, -0.9697, 0.07042), (0.1736, -0.9511, 0.03089), (0.3405, -0.8959, 0.03089), (0.4943, -0.8063, 0.03089), (0.6291, -0.6857, 0.03089), (0.7398, -0.5387, 0.03089), (0.7398, 0.5387, 0.03089), (0.6291, 0.6857, 0.03089), (0.4943, 0.8063, 0.03089), (0.3405, 0.8959, 0.03089), (0.1736, 0.9511, 0.03089), (0.822, 0.3711, 0.03089), (0.8726, 0.1892, 0.03089), (0.8897, 4.768e-07, 0.03089), (0.8726, -0.1892, 0.03089), (0.822, -0.3711, 0.03089)], [(285, 299), (265, 291), (271, 296), (381, 382), (376, 382), (182, 356), (443, 442), (442, 441), (441, 440), (440, 439), (219, 218), (218, 217), (215, 439), (217, 216), (216, 215), (214, 443), (214, 213), (213, 212), (212, 211), (211, 210), (210, 209), (209, 208), (208, 207), (207, 206), (206, 205), (205, 204), (204, 203), (203, 202), (202, 201), (201, 200), (200, 199), (199, 198), (198, 197), (197, 196), (196, 195), (193, 219), (195, 194), (194, 193)], [(25, 24, 56, 57), (12, 11, 43, 44), (26, 25, 57, 58), (13, 12, 44, 45), (27, 26, 58, 59), (14, 13, 45, 46), (1, 0, 32, 33), (28, 27, 59, 60), (15, 14, 46, 47), (2, 1, 33, 34), (29, 28, 60, 61), (16, 15, 47, 48), (3, 2, 34, 35), (30, 29, 61, 62), (17, 16, 48, 49), (4, 3, 35, 36), (31, 30, 62, 63), (18, 17, 49, 50), (5, 4, 36, 37), (0, 31, 63, 32), (19, 18, 50, 51), (6, 5, 37, 38), (20, 19, 51, 52), (7, 6, 38, 39), (21, 20, 52, 53), (8, 7, 39, 40), (22, 21, 53, 54), (9, 8, 40, 41), (23, 22, 54, 55), (10, 9, 41, 42), (24, 23, 55, 56), (11, 10, 42, 43), (52, 51, 83, 84), (39, 38, 70, 71), (53, 52, 84, 85), (40, 39, 71, 72), (54, 53, 85, 86), (41, 40, 72, 73), (55, 54, 86, 87), (42, 41, 73, 74), (56, 55, 87, 88), (43, 42, 74, 75), (57, 56, 88, 89), (44, 43, 75, 76), (58, 57, 89, 90), (45, 44, 76, 77), (59, 58, 90, 91), (46, 45, 77, 78), (33, 32, 64, 65), (60, 59, 91, 92), (47, 46, 78, 79), (34, 33, 65, 66), (61, 60, 92, 93), (48, 47, 79, 80), (35, 34, 66, 67), (62, 61, 93, 94), (49, 48, 80, 81), (36, 35, 67, 68), (63, 62, 94, 95), (50, 49, 81, 82), (37, 36, 68, 69), (32, 63, 95, 64), (51, 50, 82, 83), (38, 37, 69, 70), (87, 86, 118, 119), (74, 73, 105, 106), (88, 87, 119, 120), (75, 74, 106, 107), (89, 88, 120, 121), (76, 75, 107, 108), (90, 89, 121, 122), (77, 76, 108, 109), (91, 90, 122, 123), (78, 77, 109, 110), (65, 64, 96, 97), (92, 91, 123, 124), (79, 78, 110, 111), (66, 65, 97, 98), (93, 92, 124, 125), (80, 79, 111, 112), (67, 66, 98, 99), (94, 93, 125, 126), (81, 80, 112, 113), (68, 67, 99, 100), (95, 94, 126, 127), (82, 81, 113, 114), (69, 68, 100, 101), (64, 95, 127, 96), (83, 82, 114, 115), (70, 69, 101, 102), (84, 83, 115, 116), (71, 70, 102, 103), (85, 84, 116, 117), (72, 71, 103, 104), (86, 85, 117, 118), (73, 72, 104, 105), (97, 96, 128), (96, 127, 128), (127, 126, 128), (126, 125, 128), (125, 124, 128), (124, 123, 128), (123, 122, 128), (122, 121, 128), (121, 120, 128), (120, 119, 128), (119, 118, 128), (118, 117, 128), (117, 116, 128), (116, 115, 128), (115, 114, 128), (114, 113, 128), (113, 112, 128), (112, 111, 128), (111, 110, 128), (110, 109, 128), (109, 108, 128), (108, 107, 128), (107, 106, 128), (106, 105, 128), (105, 104, 128), (104, 103, 128), (103, 102, 128), (102, 101, 128), (101, 100, 128), (100, 99, 128), (99, 98, 128), (98, 97, 128), (24, 25, 154, 239, 153), (11, 12, 141, 226, 140), (25, 26, 155, 240, 154), (12, 13, 142, 227, 141), (26, 27, 156, 241, 155), (13, 14, 143, 228, 142), (0, 1, 130, 129), (27, 28, 157, 156), (14, 15, 144, 229, 143), (1, 2, 131, 130), (28, 29, 158, 157), (15, 16, 145, 230, 144), (2, 3, 132, 131), (29, 30, 159, 158), (16, 17, 146, 231, 145), (3, 4, 133, 132), (30, 31, 160, 159), (17, 18, 147, 232, 146), (4, 5, 134, 133), (31, 0, 129, 160), (18, 19, 148, 233, 147), (5, 6, 135, 220, 134), (19, 20, 149, 234, 148), (6, 7, 136, 221, 135), (20, 21, 150, 235, 149), (7, 8, 137, 222, 136), (21, 22, 151, 236, 150), (8, 9, 138, 223, 137), (22, 23, 152, 237, 151), (9, 10, 139, 224, 138), (23, 24, 153, 238, 152), (10, 11, 140, 225, 139), (138, 224, 246, 170), (152, 238, 260, 184), (139, 225, 247, 171), (153, 239, 261, 185), (140, 226, 248, 172), (154, 240, 262, 186), (141, 227, 249, 173), (155, 241, 263, 187), (142, 228, 250, 174), (129, 130, 162, 161), (143, 229, 251, 175), (156, 157, 189, 264, 188), (130, 131, 163, 162), (144, 230, 252, 176), (157, 158, 190, 189), (131, 132, 164, 163), (145, 231, 253, 177), (158, 159, 191, 190), (132, 133, 165, 164), (146, 232, 254, 178), (159, 160, 192, 191), (133, 134, 166, 165), (147, 233, 255, 179), (134, 220, 242, 166), (148, 234, 256, 180), (135, 221, 243, 167), (149, 235, 257, 181), (136, 222, 244, 168), (150, 236, 258, 182), (137, 223, 245, 169), (173, 249, 174, 494, 495), (174, 250, 175, 493, 494), (161, 162, 509, 508), (175, 251, 176, 492, 493), (162, 163, 507, 509), (189, 190, 483, 485), (176, 252, 177, 491, 492), (163, 164, 506, 507), (190, 191, 482, 483), (177, 253, 178, 490, 491), (164, 165, 505, 506), (191, 192, 481, 482), (178, 254, 179, 489, 490), (165, 166, 504, 505), (192, 161, 508, 481), (179, 255, 180, 488, 489), (180, 256, 181, 487, 488), (237, 152, 184, 259), (223, 138, 170, 245), (236, 151, 183, 258), (222, 137, 169, 244), (235, 150, 182, 257), (221, 136, 168, 243), (234, 149, 181, 256), (220, 135, 167, 242), (233, 148, 180, 255), (232, 147, 179, 254), (231, 146, 178, 253), (230, 145, 177, 252), (229, 144, 176, 251), (228, 143, 175, 250), (241, 156, 188, 263), (227, 142, 174, 249), (240, 155, 187, 262), (226, 141, 173, 248), (239, 154, 186, 261), (225, 140, 172, 247), (238, 153, 185, 260), (224, 139, 171, 246), (151, 237, 259, 183), (267, 281, 282, 266), (269, 279, 280, 268), (273, 276, 278, 270), (268, 280, 281, 267), (270, 278, 279, 269), (266, 282, 277, 272), (279, 274, 283, 280), (281, 284, 285, 282), (278, 275, 274, 279), (280, 283, 284, 281), (283, 287, 288, 284), (274, 286, 287, 283), (287, 289, 288), (286, 289, 287), (269, 268, 245), (166, 242, 265), (167, 272, 242), (170, 246, 269), (265, 242, 272), (247, 172, 271), (167, 266, 272), (171, 247, 273), (243, 267, 266), (246, 171, 270), (168, 267, 243), (245, 170, 269), (244, 267, 168), (266, 167, 243), (268, 169, 245), (270, 269, 246), (271, 273, 247), (268, 267, 244), (244, 169, 268), (273, 270, 171), (484, 264, 189, 485), (264, 484, 188), (257, 182, 486), (181, 257, 486, 487), (496, 248, 173, 495), (248, 496, 172), (499, 500, 293, 294), (501, 502, 290, 292), (498, 499, 294, 295), (500, 501, 292, 293), (502, 503, 291, 297, 290), (497, 498, 295, 298, 296), (301, 300, 304, 305), (303, 302, 306), (300, 299, 304), (302, 301, 305, 306), (305, 304, 289), (306, 305, 289), (273, 271, 276), (276, 275, 278), (286, 306, 289), (275, 286, 274), (275, 303, 306, 286), (272, 277, 265), (285, 277, 282), (304, 288, 289), (309, 323, 324, 308), (311, 321, 322, 310), (315, 318, 320, 312), (310, 322, 323, 309), (312, 320, 321, 311), (308, 324, 319, 314), (321, 316, 325, 322), (323, 326, 327, 324), (320, 317, 316, 321), (322, 325, 326, 323), (325, 329, 330, 326), (316, 328, 329, 325), (329, 331, 330), (328, 331, 329), (337, 336, 344, 345), (332, 339, 346, 341), (335, 334, 342, 343), (340, 337, 345, 347), (336, 335, 343, 344), (334, 332, 341, 342), (344, 343, 350, 351), (343, 342, 349, 350), (345, 344, 351, 352), (342, 341, 348, 349), (350, 349, 353, 354), (352, 351, 355), (349, 348, 353), (351, 350, 354, 355), (354, 353, 331), (355, 354, 331), (315, 313, 318), (347, 338, 340), (347, 318, 313, 338), (352, 347, 345), (318, 317, 320), (317, 318, 347, 352), (328, 355, 331), (317, 328, 316), (317, 352, 355, 328), (314, 319, 307), (333, 346, 339), (346, 333, 307, 319), (346, 348, 341), (327, 319, 324), (327, 348, 346, 319), (353, 330, 331), (284, 288, 285), (348, 327, 330, 353), (358, 372, 373, 357), (360, 370, 371, 359), (364, 367, 369, 361), (359, 371, 372, 358), (361, 369, 370, 360), (357, 373, 368, 363), (370, 365, 374, 371), (372, 375, 376, 373), (369, 366, 365, 370), (371, 374, 375, 372), (374, 378, 379, 375), (365, 377, 378, 374), (378, 380, 379), (377, 380, 378), (384, 383, 387, 388), (386, 385, 389), (383, 382, 387), (385, 384, 388, 389), (388, 387, 380), (389, 388, 380), (364, 362, 367), (367, 366, 369), (377, 389, 380), (366, 377, 365), (366, 386, 389, 377), (363, 368, 356), (376, 368, 373), (387, 379, 380), (392, 406, 407, 391), (394, 404, 405, 393), (398, 401, 403, 395), (393, 405, 406, 392), (395, 403, 404, 394), (391, 407, 402, 397), (404, 399, 408, 405), (406, 409, 410, 407), (403, 400, 399, 404), (405, 408, 409, 406), (408, 412, 413, 409), (399, 411, 412, 408), (412, 414, 413), (411, 414, 412), (420, 419, 427, 428), (415, 422, 429, 424), (418, 417, 425, 426), (423, 420, 428, 430), (419, 418, 426, 427), (417, 415, 424, 425), (427, 426, 433, 434), (426, 425, 432, 433), (428, 427, 434, 435), (425, 424, 431, 432), (433, 432, 436, 437), (435, 434, 438), (432, 431, 436), (434, 433, 437, 438), (437, 436, 414), (438, 437, 414), (398, 396, 401), (430, 421, 423), (430, 401, 396, 421), (435, 430, 428), (401, 400, 403), (400, 401, 430, 435), (411, 438, 414), (400, 411, 399), (400, 435, 438, 411), (397, 402, 390), (416, 429, 422), (429, 416, 390, 402), (429, 431, 424), (410, 402, 407), (410, 431, 429, 402), (436, 413, 414), (375, 379, 376), (431, 410, 413, 436), (398, 263, 188), (395, 187, 263), (160, 129, 161, 192), (421, 396, 188, 484), (262, 187, 394), (261, 186, 394), (260, 185, 393), (183, 259, 392), (258, 183, 391), (397, 390, 182), (396, 398, 188), (398, 395, 263), (395, 394, 187), (186, 262, 394), (394, 393, 261), (185, 261, 393), (393, 392, 260), (184, 260, 392), (392, 391, 183), (259, 184, 392), (397, 258, 391), (258, 397, 182), (486, 182, 390, 416), (486, 416, 415, 476), (417, 477, 476, 415), (418, 478, 477, 417), (419, 480, 478, 418), (420, 479, 480, 419), (484, 479, 420, 423, 421), (496, 338, 313, 172), (504, 166, 307, 333)])
me_circle.materials.append(mat_material_001)
me_circle.use_remesh_preserve_volume = False
me_circle.use_remesh_preserve_attributes = False
me_circle.use_mirror_vertex_groups = False
me_circle.update()

# ---- objects
ob_tail = bpy.data.objects.new('tail', me_circle_004)
ob_cart = bpy.data.objects.new('cart', me_circle)

# ---- transforms, parenting, visibility, modifiers, constraints
ob_tail.location = (0.0, 0.0, 0.0)
ob_tail.scale = (3.739, 2.095, 2.619)
ob_tail.lineart.crease_threshold = 0.0
ob_cart.location = (0.0, 0.0, 0.0)
ob_cart.scale = (3.739, 2.095, 2.619)
ob_cart.lineart.crease_threshold = 0.0

# ---- collection membership
col_collection_2.objects.link(ob_tail)
col_collection_2.objects.link(ob_cart)

# ---- scene / render settings (as saved in the file)
scene.frame_start = 1; scene.frame_end = 250; scene.frame_set(15)
scene.render.engine = 'BLENDER_EEVEE_NEXT'
scene.render.resolution_percentage = 50
scene.render.dither_intensity = 0.0
scene.cycles.use_denoising = False
scene.cycles.samples = 10
scene.cycles.sampling_pattern = 'TABULATED_SOBOL'
scene.cycles.light_sampling_threshold = 0.0
scene.cycles.use_adaptive_sampling = False
scene.cycles.use_light_tree = False
scene.cycles.blur_glossy = 0.0
scene.cycles.pixel_filter_type = 'GAUSSIAN'
scene.cycles.sample_clamp_indirect = 0.0
scene.view_settings.view_transform = 'Standard'
bpy.context.view_layer.update()

# ---- added for rendering (the .blend has no active camera and no usable light): camera, sun
cam_auto = bpy.data.cameras.new('AutoCamera')
cam_auto.lens = 50.0
cam_auto.sensor_width = 36.0
cam_auto.clip_end = 2344.92
ob_auto_camera = bpy.data.objects.new('AutoCamera', cam_auto)
scene.collection.objects.link(ob_auto_camera)
ob_auto_camera.location = (133.614, -160.337, 164.012)
ob_auto_camera.rotation_euler = (1.09748, -7.21219e-08, 0.694738)
scene.camera = ob_auto_camera
light_auto_sun = bpy.data.lights.new('AutoSun', 'SUN')
light_auto_sun.energy = 3.0
light_auto_sun.angle = 0.0523599
ob_auto_sun = bpy.data.objects.new('AutoSun', light_auto_sun)
scene.collection.objects.link(ob_auto_sun)
ob_auto_sun.rotation_euler = (0.872665, 0.174533, 0.523599)
bpy.context.view_layer.update()
